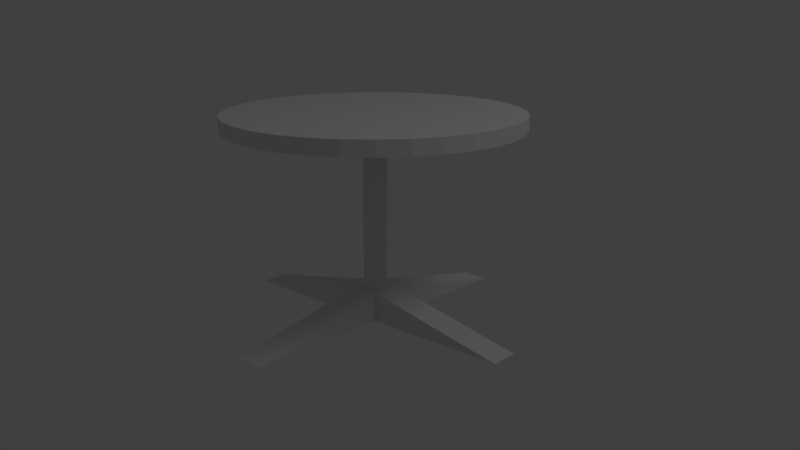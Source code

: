 # Source: table.blend  (saved by Blender 2.64.0; exported with 4.5.12 LTS)
import bpy
from mathutils import Matrix  # noqa: F401  (used for matrix-valued properties, if any)

bpy.ops.wm.read_factory_settings(use_empty=True)
scene = bpy.context.scene
scene.name = 'Scene'

# ---- collections
col_collection_1 = bpy.data.collections.new('Collection 1'); scene.collection.children.link(col_collection_1)

# ---- world
world_world = bpy.data.worlds.new('World'); scene.world = world_world
world_world.color = (0.05088, 0.05088, 0.05088)
world_world.use_sun_shadow = False
world_world.sun_shadow_jitter_overblur = 0.0
world_world.cycles.sampling_method = 'MANUAL'
world_world.cycles.sample_map_resolution = 256

# ---- cameras
cam_camera = bpy.data.cameras.new('Camera')
cam_camera.clip_end = 100.0
cam_camera.lens = 35.0
cam_camera.sensor_width = 32.0
cam_camera.sensor_height = 18.0
cam_camera.ortho_scale = 7.314
cam_camera.dof.focus_distance = 0.0
cam_camera.dof.aperture_fstop = 128.0

# ---- lights
light_lamp = bpy.data.lights.new('Lamp', 'POINT')
light_lamp.transmission_factor = 0.0
light_lamp.cutoff_distance = 30.0
light_lamp.energy = 100.0
light_lamp.shadow_buffer_clip_start = 1.001
light_lamp.shadow_soft_size = 1.0
light_lamp.shadow_maximum_resolution = 0.006
light_lamp.use_absolute_resolution = True
light_lamp.cycles.use_multiple_importance_sampling = False

# ---- meshes
me_cube_001 = bpy.data.meshes.new('Cube.001')
me_cube_001.from_pydata([(-1.0, -1.0, 0.0), (-1.0, 1.0, 0.0), (1.0, 1.0, 0.0), (1.0, -1.0, 0.0), (-1.0, -1.0, 2.0), (-1.0, 1.0, 2.0), (1.0, 1.0, 2.0), (1.0, -1.0, 2.0), (11.0, 1.0, 0.0), (11.0, -1.0, 0.0), (11.0, 1.0, 0.0), (11.0, -1.0, 0.0), (-1.0, -11.0, 0.0), (1.0, -11.0, 0.0), (-1.0, -11.0, 0.0), (1.0, -11.0, 0.0), (-11.0, -1.0, 0.0), (-11.0, 1.0, 0.0), (-11.0, -1.0, 0.0), (-11.0, 1.0, 0.0), (-1.0, 11.0, 0.0), (1.0, 11.0, 0.0), (-1.0, 11.0, 0.0), (1.0, 11.0, 0.0)], [], [(0, 4, 18, 16), (2, 1, 20, 21), (3, 2, 8, 9), (0, 3, 13, 12), (0, 1, 2, 3), (7, 6, 5, 4), (10, 11, 9, 8), (6, 7, 11, 10), (7, 3, 9, 11), (10, 8, 2, 6), (15, 14, 12, 13), (12, 14, 4, 0), (15, 13, 3, 7), (7, 4, 14, 15), (18, 19, 17, 16), (5, 1, 17, 19), (1, 0, 16, 17), (4, 5, 19, 18), (22, 23, 21, 20), (22, 20, 1, 5), (5, 6, 23, 22), (6, 2, 21, 23)])
me_cube_001.use_remesh_preserve_volume = False
me_cube_001.use_remesh_preserve_attributes = False
me_cube_001.use_mirror_vertex_groups = False
me_cube_001.update()
me_cylinder = bpy.data.meshes.new('Cylinder')
me_cylinder.from_pydata([(7.646e-08, 0.08, 0.8976), (7.646e-08, 0.08, 1.49e-07), (0.01561, 0.07846, 0.8976), (0.01561, 0.07846, 1.49e-07), (0.03061, 0.07391, 0.8976), (0.03061, 0.07391, 1.49e-07), (0.04445, 0.06652, 0.8976), (0.04445, 0.06652, 1.49e-07), (0.05657, 0.05657, 0.8976), (0.05657, 0.05657, 1.49e-07), (0.06652, 0.04445, 0.8976), (0.06652, 0.04445, 1.49e-07), (0.07391, 0.03061, 0.8976), (0.07391, 0.03061, 1.49e-07), (0.07846, 0.01561, 0.8976), (0.07846, 0.01561, 1.49e-07), (0.08, 3.006e-07, 0.8976), (0.08, 3.006e-07, 1.49e-07), (0.07846, -0.01561, 0.8976), (0.07846, -0.01561, 1.49e-07), (0.07391, -0.03061, 0.8976), (0.07391, -0.03061, 1.49e-07), (0.06652, -0.04445, 0.8976), (0.06652, -0.04445, 1.49e-07), (0.05657, -0.05657, 0.8976), (0.05657, -0.05657, 1.49e-07), (0.04445, -0.06652, 0.8976), (0.04445, -0.06652, 1.49e-07), (0.03061, -0.07391, 0.8976), (0.03061, -0.07391, 1.49e-07), (0.01561, -0.07846, 0.8976), (0.01561, -0.07846, 1.49e-07), (5.039e-08, -0.08, 0.8976), (5.039e-08, -0.08, 1.49e-07), (-0.01561, -0.07846, 0.8976), (-0.01561, -0.07846, 1.49e-07), (-0.03061, -0.07391, 0.8976), (-0.03061, -0.07391, 1.49e-07), (-0.04445, -0.06652, 0.8976), (-0.04445, -0.06652, 1.49e-07), (-0.05657, -0.05657, 0.8976), (-0.05657, -0.05657, 1.49e-07), (-0.06652, -0.04445, 0.8976), (-0.06652, -0.04445, 1.49e-07), (-0.07391, -0.03061, 0.8976), (-0.07391, -0.03061, 1.49e-07), (-0.07846, -0.01561, 0.8976), (-0.07846, -0.01561, 1.49e-07), (-0.08, 3.718e-07, 0.8976), (-0.08, 3.718e-07, 1.49e-07), (-0.07846, 0.01561, 0.8976), (-0.07846, 0.01561, 1.49e-07), (-0.07391, 0.03062, 0.8976), (-0.07391, 0.03062, 1.49e-07), (-0.06652, 0.04445, 0.8976), (-0.06652, 0.04445, 1.49e-07), (-0.05657, 0.05657, 0.8976), (-0.05657, 0.05657, 1.49e-07), (-0.04445, 0.06652, 0.8976), (-0.04445, 0.06652, 1.49e-07), (-0.03061, 0.07391, 0.8976), (-0.03061, 0.07391, 1.49e-07), (-0.01561, 0.07846, 0.8976), (-0.01561, 0.07846, 1.49e-07)], [], [(0, 1, 3, 2), (2, 3, 5, 4), (4, 5, 7, 6), (6, 7, 9, 8), (8, 9, 11, 10), (10, 11, 13, 12), (12, 13, 15, 14), (14, 15, 17, 16), (16, 17, 19, 18), (18, 19, 21, 20), (20, 21, 23, 22), (22, 23, 25, 24), (24, 25, 27, 26), (26, 27, 29, 28), (28, 29, 31, 30), (30, 31, 33, 32), (32, 33, 35, 34), (34, 35, 37, 36), (36, 37, 39, 38), (38, 39, 41, 40), (40, 41, 43, 42), (42, 43, 45, 44), (44, 45, 47, 46), (46, 47, 49, 48), (48, 49, 51, 50), (50, 51, 53, 52), (52, 53, 55, 54), (54, 55, 57, 56), (56, 57, 59, 58), (58, 59, 61, 60), (3, 1, 63, 61, 59, 57, 55, 53, 51, 49, 47, 45, 43, 41, 39, 37, 35, 33, 31, 29, 27, 25, 23, 21, 19, 17, 15, 13, 11, 9, 7, 5), (62, 63, 1, 0), (60, 61, 63, 62), (0, 2, 4, 6, 8, 10, 12, 14, 16, 18, 20, 22, 24, 26, 28, 30, 32, 34, 36, 38, 40, 42, 44, 46, 48, 50, 52, 54, 56, 58, 60, 62)])
me_cylinder.use_remesh_preserve_volume = False
me_cylinder.use_remesh_preserve_attributes = False
me_cylinder.use_mirror_vertex_groups = False
me_cylinder.update()
me_cube = bpy.data.meshes.new('Cube')
me_cube.from_pydata([(0.0, 1.0, -0.05), (0.0, 1.0, 0.05), (0.1951, 0.9808, -0.05), (0.1951, 0.9808, 0.05), (0.3827, 0.9239, -0.05), (0.3827, 0.9239, 0.05), (0.5556, 0.8315, -0.05), (0.5556, 0.8315, 0.05), (0.7071, 0.7071, -0.05), (0.7071, 0.7071, 0.05), (0.8315, 0.5556, -0.05), (0.8315, 0.5556, 0.05), (0.9239, 0.3827, -0.05), (0.9239, 0.3827, 0.05), (0.9808, 0.1951, -0.05), (0.9808, 0.1951, 0.05), (1.0, 7.55e-08, -0.05), (1.0, 7.55e-08, 0.05), (0.9808, -0.1951, -0.05), (0.9808, -0.1951, 0.05), (0.9239, -0.3827, -0.05), (0.9239, -0.3827, 0.05), (0.8315, -0.5556, -0.05), (0.8315, -0.5556, 0.05), (0.7071, -0.7071, -0.05), (0.7071, -0.7071, 0.05), (0.5556, -0.8315, -0.05), (0.5556, -0.8315, 0.05), (0.3827, -0.9239, -0.05), (0.3827, -0.9239, 0.05), (0.1951, -0.9808, -0.05), (0.1951, -0.9808, 0.05), (-3.258e-07, -1.0, -0.05), (-3.258e-07, -1.0, 0.05), (-0.1951, -0.9808, -0.05), (-0.1951, -0.9808, 0.05), (-0.3827, -0.9239, -0.05), (-0.3827, -0.9239, 0.05), (-0.5556, -0.8315, -0.05), (-0.5556, -0.8315, 0.05), (-0.7071, -0.7071, -0.05), (-0.7071, -0.7071, 0.05), (-0.8315, -0.5556, -0.05), (-0.8315, -0.5556, 0.05), (-0.9239, -0.3827, -0.05), (-0.9239, -0.3827, 0.05), (-0.9808, -0.1951, -0.05), (-0.9808, -0.1951, 0.05), (-1.0, 9.656e-07, -0.05), (-1.0, 9.656e-07, 0.05), (-0.9808, 0.1951, -0.05), (-0.9808, 0.1951, 0.05), (-0.9239, 0.3827, -0.05), (-0.9239, 0.3827, 0.05), (-0.8315, 0.5556, -0.05), (-0.8315, 0.5556, 0.05), (-0.7071, 0.7071, -0.05), (-0.7071, 0.7071, 0.05), (-0.5556, 0.8315, -0.05), (-0.5556, 0.8315, 0.05), (-0.3827, 0.9239, -0.05), (-0.3827, 0.9239, 0.05), (-0.1951, 0.9808, -0.05), (-0.1951, 0.9808, 0.05)], [], [(0, 1, 3, 2), (2, 3, 5, 4), (4, 5, 7, 6), (6, 7, 9, 8), (8, 9, 11, 10), (10, 11, 13, 12), (12, 13, 15, 14), (14, 15, 17, 16), (16, 17, 19, 18), (18, 19, 21, 20), (20, 21, 23, 22), (22, 23, 25, 24), (24, 25, 27, 26), (26, 27, 29, 28), (28, 29, 31, 30), (30, 31, 33, 32), (32, 33, 35, 34), (34, 35, 37, 36), (36, 37, 39, 38), (38, 39, 41, 40), (40, 41, 43, 42), (42, 43, 45, 44), (44, 45, 47, 46), (46, 47, 49, 48), (48, 49, 51, 50), (50, 51, 53, 52), (52, 53, 55, 54), (54, 55, 57, 56), (56, 57, 59, 58), (58, 59, 61, 60), (3, 1, 63, 61, 59, 57, 55, 53, 51, 49, 47, 45, 43, 41, 39, 37, 35, 33, 31, 29, 27, 25, 23, 21, 19, 17, 15, 13, 11, 9, 7, 5), (62, 63, 1, 0), (60, 61, 63, 62), (0, 2, 4, 6, 8, 10, 12, 14, 16, 18, 20, 22, 24, 26, 28, 30, 32, 34, 36, 38, 40, 42, 44, 46, 48, 50, 52, 54, 56, 58, 60, 62)])
me_cube.use_remesh_preserve_volume = False
me_cube.use_remesh_preserve_attributes = False
me_cube.use_mirror_vertex_groups = False
me_cube.update()

# ---- objects
ob_cube_001 = bpy.data.objects.new('Cube.001', me_cube_001)
ob_cylinder = bpy.data.objects.new('Cylinder', me_cylinder)
ob_cube = bpy.data.objects.new('Cube', me_cube)
ob_lamp = bpy.data.objects.new('Lamp', light_lamp)
ob_camera = bpy.data.objects.new('Camera', cam_camera)

# ---- transforms, parenting, visibility, modifiers, constraints
ob_cube_001.location = (0.0, 0.0, 0.0)
ob_cube_001.scale = (0.1, 0.1, 0.1)
ob_cube_001.lineart.crease_threshold = 0.0
ob_cylinder.location = (0.0, 0.0, 0.2)
ob_cylinder.scale = (1.0, 1.0, 1.225)
ob_cylinder.lineart.crease_threshold = 0.0
ob_cube.location = (0.0, 0.0, 1.35)
ob_cube.lineart.crease_threshold = 0.0
ob_lamp.location = (4.0, 1.0, 6.0)
ob_lamp.rotation_euler = (0.6503, 0.05522, 1.866)
ob_lamp.lock_rotations_4d = False
ob_lamp.empty_display_type = 'ARROWS'
ob_lamp.color = (0.0, 0.0, 0.0, 0.0)
ob_lamp.lineart.crease_threshold = 0.0
ob_camera.location = (3.976, -4.031, 2.251)
ob_camera.rotation_euler = (1.293, -9.588e-06, 0.7491)
ob_camera.lock_rotations_4d = False
ob_camera.empty_display_type = 'ARROWS'
ob_camera.color = (0.0, 0.0, 0.0, 0.0)
ob_camera.display_type = 'WIRE'
ob_camera.lineart.crease_threshold = 0.0

# ---- collection membership
col_collection_1.objects.link(ob_cube_001)
col_collection_1.objects.link(ob_cylinder)
col_collection_1.objects.link(ob_cube)
col_collection_1.objects.link(ob_lamp)
col_collection_1.objects.link(ob_camera)

# ---- scene / render settings (as saved in the file)
scene.camera = ob_camera
scene.frame_start = 1; scene.frame_end = 250; scene.frame_set(0)
scene.render.engine = 'BLENDER_EEVEE_NEXT'
scene.render.image_settings.color_mode = 'RGB'
scene.render.image_settings.compression = 90
scene.render.resolution_percentage = 50
scene.render.dither_intensity = 0.0
scene.render.border_max_x = 0.0
scene.render.border_max_y = 0.0304
scene.render.bake_margin = 2
scene.render.bake_bias = 0.0
scene.cycles.use_denoising = False
scene.cycles.samples = 10
scene.cycles.sampling_pattern = 'TABULATED_SOBOL'
scene.cycles.light_sampling_threshold = 0.0
scene.cycles.use_adaptive_sampling = False
scene.cycles.use_light_tree = False
scene.cycles.blur_glossy = 0.0
scene.cycles.volume_bounces = 1
scene.cycles.pixel_filter_type = 'GAUSSIAN'
scene.cycles.sample_clamp_indirect = 0.0
scene.view_settings.view_transform = 'Standard'
bpy.context.view_layer.update()
